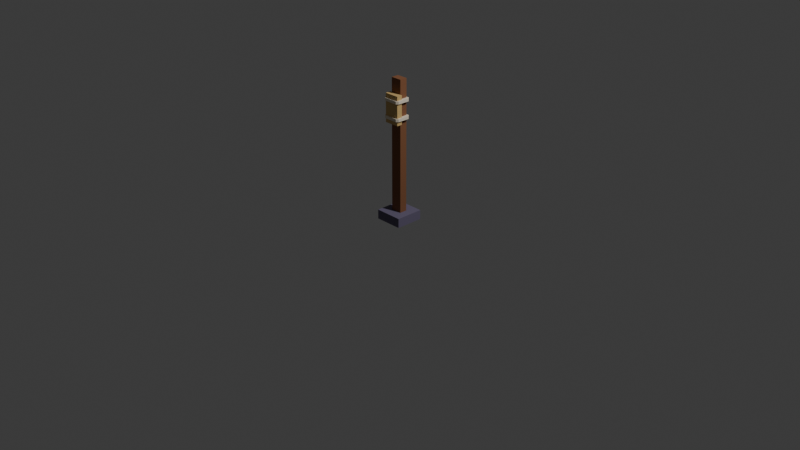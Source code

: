 # Source: prop_makiwara.blend  (saved by Blender 5.2.45; exported with 4.5.12 LTS)
import bpy
from mathutils import Matrix  # noqa: F401  (used for matrix-valued properties, if any)

bpy.ops.wm.read_factory_settings(use_empty=True)
scene = bpy.context.scene
scene.name = 'Scene'

# ---- collections
col_collection = bpy.data.collections.new('Collection'); scene.collection.children.link(col_collection)

# ---- materials (node trees are filled in below, after node groups)
mat_stone_6e6680 = bpy.data.materials.new('Stone_6E6680')
mat_stone_6e6680.diffuse_color = (0.1559, 0.1329, 0.2159, 1.0)
mat_wood_8a5a3b = bpy.data.materials.new('Wood_8A5A3B')
mat_wood_8a5a3b.diffuse_color = (0.2542, 0.1022, 0.04374, 1.0)
mat_straw_d8b676 = bpy.data.materials.new('Straw_D8B676')
mat_straw_d8b676.diffuse_color = (0.6867, 0.4678, 0.1812, 1.0)
mat_rope_f2e6d0 = bpy.data.materials.new('Rope_F2E6D0')
mat_rope_f2e6d0.diffuse_color = (0.8879, 0.7913, 0.6308, 1.0)

# ---- material node trees
mat_stone_6e6680.use_nodes = True; mat_stone_6e6680.node_tree.nodes.clear()
_N = mat_stone_6e6680.node_tree.nodes; _L = mat_stone_6e6680.node_tree.links
n0 = _N.new('ShaderNodeBsdfPrincipled'); n0.name = 'Principled BSDF'; n0.location = (-200, 100)
n0.inputs[0].default_value = (0.1559, 0.1329, 0.2159, 1.0)
n0.inputs[2].default_value = 0.8
n0.inputs[10].default_value = 0.005
n1 = _N.new('ShaderNodeOutputMaterial'); n1.name = 'Material Output'; n1.location = (200, 100)
_L.new(n0.outputs[0], n1.inputs[0])
n1.is_active_output = True
mat_wood_8a5a3b.use_nodes = True; mat_wood_8a5a3b.node_tree.nodes.clear()
_N = mat_wood_8a5a3b.node_tree.nodes; _L = mat_wood_8a5a3b.node_tree.links
n0 = _N.new('ShaderNodeBsdfPrincipled'); n0.name = 'Principled BSDF'; n0.location = (-200, 100)
n0.inputs[0].default_value = (0.2542, 0.1022, 0.04374, 1.0)
n0.inputs[2].default_value = 0.8
n0.inputs[10].default_value = 0.005
n1 = _N.new('ShaderNodeOutputMaterial'); n1.name = 'Material Output'; n1.location = (200, 100)
_L.new(n0.outputs[0], n1.inputs[0])
n1.is_active_output = True
mat_straw_d8b676.use_nodes = True; mat_straw_d8b676.node_tree.nodes.clear()
_N = mat_straw_d8b676.node_tree.nodes; _L = mat_straw_d8b676.node_tree.links
n0 = _N.new('ShaderNodeBsdfPrincipled'); n0.name = 'Principled BSDF'; n0.location = (-200, 100)
n0.inputs[0].default_value = (0.6867, 0.4678, 0.1812, 1.0)
n0.inputs[2].default_value = 0.8
n0.inputs[10].default_value = 0.005
n1 = _N.new('ShaderNodeOutputMaterial'); n1.name = 'Material Output'; n1.location = (200, 100)
_L.new(n0.outputs[0], n1.inputs[0])
n1.is_active_output = True
mat_rope_f2e6d0.use_nodes = True; mat_rope_f2e6d0.node_tree.nodes.clear()
_N = mat_rope_f2e6d0.node_tree.nodes; _L = mat_rope_f2e6d0.node_tree.links
n0 = _N.new('ShaderNodeBsdfPrincipled'); n0.name = 'Principled BSDF'; n0.location = (-200, 100)
n0.inputs[0].default_value = (0.8879, 0.7913, 0.6308, 1.0)
n0.inputs[2].default_value = 0.8
n0.inputs[10].default_value = 0.005
n1 = _N.new('ShaderNodeOutputMaterial'); n1.name = 'Material Output'; n1.location = (200, 100)
_L.new(n0.outputs[0], n1.inputs[0])
n1.is_active_output = True

# ---- world
world_world = bpy.data.worlds.new('World'); scene.world = world_world
world_world.use_nodes = True; world_world.node_tree.nodes.clear()
_N = world_world.node_tree.nodes; _L = world_world.node_tree.links
n0 = _N.new('ShaderNodeOutputWorld'); n0.name = 'World Output'; n0.location = (200, 100)
n1 = _N.new('ShaderNodeBackground'); n1.name = 'Background'; n1.location = (-200, 100)
n1.inputs[0].default_value = (0.05088, 0.05088, 0.05088, 1.0)
_L.new(n1.outputs[0], n0.inputs[0])
n0.is_active_output = True
world_world.color = (0.05088, 0.05088, 0.05088)
world_world.sun_shadow_jitter_overblur = 0.0

# ---- cameras
cam_camera = bpy.data.cameras.new('Camera')
cam_camera.clip_end = 100.0
cam_camera.ortho_scale = 7.314

# ---- lights
light_light = bpy.data.lights.new('Light', 'POINT')
light_light.energy = 1000.0
light_light.shadow_soft_size = 0.1

# ---- meshes
me_prop_makiwara = bpy.data.meshes.new('PROP-MAKIWARA')
me_prop_makiwara.from_pydata([(-0.15, -0.15, 0.0), (-0.15, -0.15, 0.1), (-0.15, 0.15, 0.0), (-0.15, 0.15, 0.1), (0.15, -0.15, 0.0), (0.15, -0.15, 0.1), (0.15, 0.15, 0.0), (0.15, 0.15, 0.1), (-0.06, -0.04, 0.1), (-0.06, -0.04, 1.5), (-0.06, 0.04, 0.1), (-0.06, 0.04, 1.5), (0.06, -0.04, 0.1), (0.06, -0.04, 1.5), (0.06, 0.04, 0.1), (0.06, 0.04, 1.5), (-0.08, -0.1, 1.05), (-0.08, -0.1, 1.35), (-0.08, -0.04, 1.05), (-0.08, -0.04, 1.35), (0.08, -0.1, 1.05), (0.08, -0.1, 1.35), (0.08, -0.04, 1.05), (0.08, -0.04, 1.35), (0.095, -0.095, 1.305), (0.075, -0.115, 1.305), (-0.075, -0.115, 1.305), (-0.095, -0.095, 1.305), (-0.095, 0.035, 1.305), (-0.075, 0.055, 1.305), (0.075, 0.055, 1.305), (0.095, 0.035, 1.305), (0.095, -0.095, 1.275), (0.075, -0.115, 1.275), (-0.075, -0.115, 1.275), (-0.095, -0.095, 1.275), (-0.095, 0.035, 1.275), (-0.075, 0.055, 1.275), (0.075, 0.055, 1.275), (0.095, 0.035, 1.275), (0.095, -0.095, 1.125), (0.075, -0.115, 1.125), (-0.075, -0.115, 1.125), (-0.095, -0.095, 1.125), (-0.095, 0.035, 1.125), (-0.075, 0.055, 1.125), (0.075, 0.055, 1.125), (0.095, 0.035, 1.125), (0.095, -0.095, 1.095), (0.075, -0.115, 1.095), (-0.075, -0.115, 1.095), (-0.095, -0.095, 1.095), (-0.095, 0.035, 1.095), (-0.075, 0.055, 1.095), (0.075, 0.055, 1.095), (0.095, 0.035, 1.095)], [], [(0, 1, 3, 2), (2, 3, 7, 6), (6, 7, 5, 4), (4, 5, 1, 0), (2, 6, 4, 0), (7, 3, 1, 5), (8, 9, 11, 10), (10, 11, 15, 14), (14, 15, 13, 12), (12, 13, 9, 8), (10, 14, 12, 8), (15, 11, 9, 13), (16, 17, 19, 18), (18, 19, 23, 22), (22, 23, 21, 20), (20, 21, 17, 16), (18, 22, 20, 16), (23, 19, 17, 21), (32, 33, 34, 35, 36, 37, 38, 39), (34, 33, 25, 26), (35, 34, 26, 27), (36, 35, 27, 28), (37, 36, 28, 29), (38, 37, 29, 30), (33, 32, 24, 25), (39, 38, 30, 31), (32, 39, 31, 24), (31, 30, 29, 28, 27, 26, 25, 24), (48, 49, 50, 51, 52, 53, 54, 55), (50, 49, 41, 42), (51, 50, 42, 43), (52, 51, 43, 44), (53, 52, 44, 45), (54, 53, 45, 46), (49, 48, 40, 41), (55, 54, 46, 47), (48, 55, 47, 40), (47, 46, 45, 44, 43, 42, 41, 40)])
me_prop_makiwara.polygons.foreach_set('material_index', [0, 0, 0, 0, 0, 0, 1, 1, 1, 1, 1, 1, 2, 2, 2, 2, 2, 2, 3, 3, 3, 3, 3, 3, 3, 3, 3, 3, 3, 3, 3, 3, 3, 3, 3, 3, 3, 3])
me_prop_makiwara.materials.append(mat_stone_6e6680)
me_prop_makiwara.materials.append(mat_wood_8a5a3b)
me_prop_makiwara.materials.append(mat_straw_d8b676)
me_prop_makiwara.materials.append(mat_rope_f2e6d0)
me_prop_makiwara.update()

# ---- objects
ob_prop_makiwara = bpy.data.objects.new('PROP-MAKIWARA', me_prop_makiwara)
ob_light = bpy.data.objects.new('Light', light_light)
ob_camera = bpy.data.objects.new('Camera', cam_camera)

# ---- transforms, parenting, visibility, modifiers, constraints
ob_prop_makiwara.location = (0.0, 0.0, 0.0)
ob_light.location = (4.076, 1.005, 5.904)
ob_light.rotation_euler = (0.6503, 0.05522, 1.866)
ob_light.lock_rotations_4d = False
ob_light.empty_display_type = 'ARROWS'
ob_light.color = (0.0, 0.0, 0.0, 0.0)
ob_light.lineart.crease_threshold = 0.0
ob_camera.location = (7.359, -6.926, 4.958)
ob_camera.rotation_euler = (1.109, 0.0, 0.8149)
ob_camera.lock_rotations_4d = False
ob_camera.empty_display_type = 'ARROWS'
ob_camera.color = (0.0, 0.0, 0.0, 0.0)
ob_camera.display_type = 'WIRE'
ob_camera.lineart.crease_threshold = 0.0

# ---- collection membership
scene.collection.objects.link(ob_prop_makiwara)
col_collection.objects.link(ob_light)
col_collection.objects.link(ob_camera)

# ---- scene / render settings (as saved in the file)
scene.camera = ob_camera
scene.frame_start = 1; scene.frame_end = 250; scene.frame_set(1)
scene.render.engine = 'BLENDER_EEVEE_NEXT'
scene.render.bake_bias = 0.0
scene.render.bake_samples = 0
scene.render.compositor_device = 'GPU'
scene.eevee.use_volume_custom_range = False
scene.eevee.fast_gi_thickness_near = 0.1
scene.eevee.fast_gi_thickness_far = 0.0
scene.eevee.ray_tracing_options.screen_trace_thickness = 0.1
bpy.context.view_layer.update()
